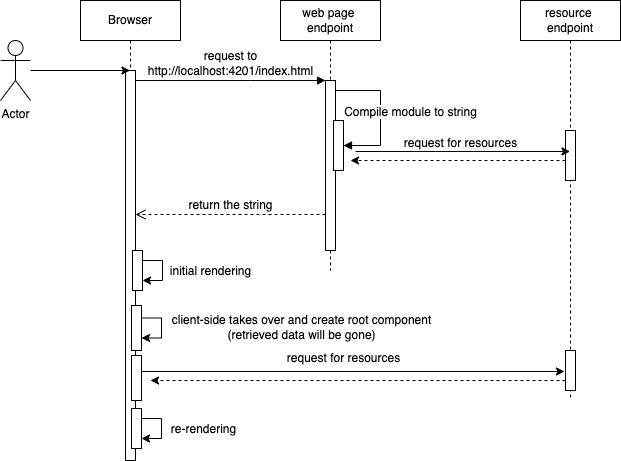

The diagram above was exported from draw.io. Its source (the exported page's mxGraphModel, read from the mxfile embedded in the PNG):
<mxGraphModel dx="1732" dy="533" grid="1" gridSize="10" guides="1" tooltips="1" connect="1" arrows="1" fold="1" page="1" pageScale="1" pageWidth="850" pageHeight="1100" math="0" shadow="0">
  <root>
    <mxCell id="0" />
    <mxCell id="1" parent="0" />
    <mxCell id="aM9ryv3xv72pqoxQDRHE-5" value="web page&amp;nbsp;&lt;br&gt;endpoint" style="shape=umlLifeline;perimeter=lifelinePerimeter;whiteSpace=wrap;html=1;container=0;dropTarget=0;collapsible=0;recursiveResize=0;outlineConnect=0;portConstraint=eastwest;newEdgeStyle={&quot;edgeStyle&quot;:&quot;elbowEdgeStyle&quot;,&quot;elbow&quot;:&quot;vertical&quot;,&quot;curved&quot;:0,&quot;rounded&quot;:0};" parent="1" vertex="1">
      <mxGeometry x="210" y="40" width="100" height="270" as="geometry" />
    </mxCell>
    <mxCell id="aM9ryv3xv72pqoxQDRHE-6" value="" style="html=1;points=[];perimeter=orthogonalPerimeter;outlineConnect=0;targetShapes=umlLifeline;portConstraint=eastwest;newEdgeStyle={&quot;edgeStyle&quot;:&quot;elbowEdgeStyle&quot;,&quot;elbow&quot;:&quot;vertical&quot;,&quot;curved&quot;:0,&quot;rounded&quot;:0};" parent="aM9ryv3xv72pqoxQDRHE-5" vertex="1">
      <mxGeometry x="45" y="80" width="10" height="170" as="geometry" />
    </mxCell>
    <mxCell id="aM9ryv3xv72pqoxQDRHE-4" value="" style="html=1;points=[];perimeter=orthogonalPerimeter;outlineConnect=0;targetShapes=umlLifeline;portConstraint=eastwest;newEdgeStyle={&quot;edgeStyle&quot;:&quot;elbowEdgeStyle&quot;,&quot;elbow&quot;:&quot;vertical&quot;,&quot;curved&quot;:0,&quot;rounded&quot;:0};" parent="aM9ryv3xv72pqoxQDRHE-5" vertex="1">
      <mxGeometry x="53" y="120" width="10" height="50" as="geometry" />
    </mxCell>
    <mxCell id="aM9ryv3xv72pqoxQDRHE-9" value="&lt;font style=&quot;font-size: 12px;&quot;&gt;Compile module to string&lt;/font&gt;" style="html=1;verticalAlign=bottom;endArrow=block;edgeStyle=elbowEdgeStyle;elbow=vertical;curved=0;rounded=0;" parent="aM9ryv3xv72pqoxQDRHE-5" source="aM9ryv3xv72pqoxQDRHE-6" target="aM9ryv3xv72pqoxQDRHE-4" edge="1">
      <mxGeometry x="0.1111" y="30" relative="1" as="geometry">
        <mxPoint x="-45" y="120" as="sourcePoint" />
        <Array as="points">
          <mxPoint x="100" y="90" />
        </Array>
        <mxPoint as="offset" />
      </mxGeometry>
    </mxCell>
    <mxCell id="aM9ryv3xv72pqoxQDRHE-7" value="&lt;font style=&quot;font-size: 12px;&quot;&gt;request to&lt;br&gt;http://localhost:4201/index.html&lt;/font&gt;" style="html=1;verticalAlign=bottom;endArrow=block;edgeStyle=elbowEdgeStyle;elbow=horizontal;curved=0;rounded=0;" parent="1" source="aM9ryv3xv72pqoxQDRHE-2" target="aM9ryv3xv72pqoxQDRHE-6" edge="1">
      <mxGeometry relative="1" as="geometry">
        <mxPoint x="195" y="130" as="sourcePoint" />
        <Array as="points">
          <mxPoint x="180" y="120" />
        </Array>
      </mxGeometry>
    </mxCell>
    <mxCell id="aM9ryv3xv72pqoxQDRHE-8" value="&lt;font style=&quot;font-size: 12px;&quot;&gt;return the string&lt;/font&gt;" style="html=1;verticalAlign=bottom;endArrow=open;dashed=1;endSize=8;edgeStyle=elbowEdgeStyle;elbow=vertical;curved=0;rounded=0;" parent="1" edge="1">
      <mxGeometry relative="1" as="geometry">
        <mxPoint x="65" y="254" as="targetPoint" />
        <Array as="points">
          <mxPoint x="190" y="254" />
        </Array>
        <mxPoint x="255" y="254" as="sourcePoint" />
      </mxGeometry>
    </mxCell>
    <mxCell id="O686avtbCxKQmLQVJWWA-1" value="resource&amp;nbsp;&lt;br&gt;endpoint" style="shape=umlLifeline;perimeter=lifelinePerimeter;whiteSpace=wrap;html=1;container=0;dropTarget=0;collapsible=0;recursiveResize=0;outlineConnect=0;portConstraint=eastwest;newEdgeStyle={&quot;edgeStyle&quot;:&quot;elbowEdgeStyle&quot;,&quot;elbow&quot;:&quot;vertical&quot;,&quot;curved&quot;:0,&quot;rounded&quot;:0};" parent="1" vertex="1">
      <mxGeometry x="450" y="40" width="100" height="400" as="geometry" />
    </mxCell>
    <mxCell id="O686avtbCxKQmLQVJWWA-2" value="" style="html=1;points=[];perimeter=orthogonalPerimeter;outlineConnect=0;targetShapes=umlLifeline;portConstraint=eastwest;newEdgeStyle={&quot;edgeStyle&quot;:&quot;elbowEdgeStyle&quot;,&quot;elbow&quot;:&quot;vertical&quot;,&quot;curved&quot;:0,&quot;rounded&quot;:0};" parent="O686avtbCxKQmLQVJWWA-1" vertex="1">
      <mxGeometry x="45" y="130" width="10" height="50" as="geometry" />
    </mxCell>
    <mxCell id="O686avtbCxKQmLQVJWWA-8" value="" style="html=1;points=[];perimeter=orthogonalPerimeter;outlineConnect=0;targetShapes=umlLifeline;portConstraint=eastwest;newEdgeStyle={&quot;edgeStyle&quot;:&quot;elbowEdgeStyle&quot;,&quot;elbow&quot;:&quot;vertical&quot;,&quot;curved&quot;:0,&quot;rounded&quot;:0};" parent="O686avtbCxKQmLQVJWWA-1" vertex="1">
      <mxGeometry x="45" y="350" width="10" height="40" as="geometry" />
    </mxCell>
    <mxCell id="O686avtbCxKQmLQVJWWA-4" style="edgeStyle=elbowEdgeStyle;rounded=0;orthogonalLoop=1;jettySize=auto;html=1;elbow=vertical;curved=0;" parent="1" target="O686avtbCxKQmLQVJWWA-1" edge="1">
      <mxGeometry relative="1" as="geometry">
        <mxPoint x="285" y="191" as="sourcePoint" />
        <mxPoint x="435" y="191" as="targetPoint" />
      </mxGeometry>
    </mxCell>
    <mxCell id="O686avtbCxKQmLQVJWWA-6" style="edgeStyle=elbowEdgeStyle;rounded=0;orthogonalLoop=1;jettySize=auto;html=1;elbow=vertical;curved=0;dashed=1;" parent="1" source="O686avtbCxKQmLQVJWWA-2" edge="1">
      <mxGeometry relative="1" as="geometry">
        <mxPoint x="280" y="200" as="targetPoint" />
      </mxGeometry>
    </mxCell>
    <mxCell id="O686avtbCxKQmLQVJWWA-7" value="request for resources" style="text;html=1;align=center;verticalAlign=middle;resizable=0;points=[];autosize=1;strokeColor=none;fillColor=none;" parent="1" vertex="1">
      <mxGeometry x="320" y="168" width="140" height="30" as="geometry" />
    </mxCell>
    <mxCell id="O686avtbCxKQmLQVJWWA-10" style="edgeStyle=elbowEdgeStyle;rounded=0;orthogonalLoop=1;jettySize=auto;html=1;elbow=vertical;curved=0;" parent="1" edge="1">
      <mxGeometry relative="1" as="geometry">
        <mxPoint x="59.5" y="411" as="sourcePoint" />
        <mxPoint x="494" y="411" as="targetPoint" />
      </mxGeometry>
    </mxCell>
    <mxCell id="O686avtbCxKQmLQVJWWA-12" value="&lt;font style=&quot;font-size: 12px;&quot;&gt;request for resources&lt;/font&gt;" style="edgeLabel;html=1;align=center;verticalAlign=middle;resizable=0;points=[];" parent="O686avtbCxKQmLQVJWWA-10" connectable="0" vertex="1">
      <mxGeometry x="0.214" relative="1" as="geometry">
        <mxPoint x="-51" y="-14" as="offset" />
      </mxGeometry>
    </mxCell>
    <mxCell id="O686avtbCxKQmLQVJWWA-11" style="edgeStyle=elbowEdgeStyle;rounded=0;orthogonalLoop=1;jettySize=auto;html=1;elbow=vertical;curved=0;dashed=1;" parent="1" edge="1">
      <mxGeometry relative="1" as="geometry">
        <mxPoint x="495" y="420" as="sourcePoint" />
        <mxPoint x="80" y="420" as="targetPoint" />
      </mxGeometry>
    </mxCell>
    <mxCell id="aM9ryv3xv72pqoxQDRHE-1" value="Browser" style="shape=umlLifeline;perimeter=lifelinePerimeter;whiteSpace=wrap;html=1;container=0;dropTarget=0;collapsible=0;recursiveResize=0;outlineConnect=0;portConstraint=eastwest;newEdgeStyle={&quot;edgeStyle&quot;:&quot;elbowEdgeStyle&quot;,&quot;elbow&quot;:&quot;vertical&quot;,&quot;curved&quot;:0,&quot;rounded&quot;:0};" parent="1" vertex="1">
      <mxGeometry x="10" y="40" width="100" height="460" as="geometry" />
    </mxCell>
    <mxCell id="O686avtbCxKQmLQVJWWA-15" style="edgeStyle=elbowEdgeStyle;rounded=0;orthogonalLoop=1;jettySize=auto;html=1;elbow=vertical;curved=0;" parent="aM9ryv3xv72pqoxQDRHE-1" source="aM9ryv3xv72pqoxQDRHE-2" target="aM9ryv3xv72pqoxQDRHE-1" edge="1">
      <mxGeometry relative="1" as="geometry" />
    </mxCell>
    <mxCell id="aM9ryv3xv72pqoxQDRHE-2" value="" style="html=1;points=[];perimeter=orthogonalPerimeter;outlineConnect=0;targetShapes=umlLifeline;portConstraint=eastwest;newEdgeStyle={&quot;edgeStyle&quot;:&quot;elbowEdgeStyle&quot;,&quot;elbow&quot;:&quot;vertical&quot;,&quot;curved&quot;:0,&quot;rounded&quot;:0};" parent="aM9ryv3xv72pqoxQDRHE-1" vertex="1">
      <mxGeometry x="45" y="70" width="10" height="390" as="geometry" />
    </mxCell>
    <mxCell id="O686avtbCxKQmLQVJWWA-13" value="" style="html=1;points=[];perimeter=orthogonalPerimeter;outlineConnect=0;targetShapes=umlLifeline;portConstraint=eastwest;newEdgeStyle={&quot;edgeStyle&quot;:&quot;elbowEdgeStyle&quot;,&quot;elbow&quot;:&quot;vertical&quot;,&quot;curved&quot;:0,&quot;rounded&quot;:0};" parent="aM9ryv3xv72pqoxQDRHE-1" vertex="1">
      <mxGeometry x="51" y="305" width="10" height="45" as="geometry" />
    </mxCell>
    <mxCell id="Q1gbssuWENH5lrTGwAnx-1" value="" style="html=1;points=[];perimeter=orthogonalPerimeter;outlineConnect=0;targetShapes=umlLifeline;portConstraint=eastwest;newEdgeStyle={&quot;edgeStyle&quot;:&quot;elbowEdgeStyle&quot;,&quot;elbow&quot;:&quot;vertical&quot;,&quot;curved&quot;:0,&quot;rounded&quot;:0};" vertex="1" parent="aM9ryv3xv72pqoxQDRHE-1">
      <mxGeometry x="52" y="250" width="10" height="40" as="geometry" />
    </mxCell>
    <mxCell id="Q1gbssuWENH5lrTGwAnx-4" style="edgeStyle=elbowEdgeStyle;rounded=0;orthogonalLoop=1;jettySize=auto;html=1;elbow=vertical;curved=0;" edge="1" parent="aM9ryv3xv72pqoxQDRHE-1" source="Q1gbssuWENH5lrTGwAnx-1" target="Q1gbssuWENH5lrTGwAnx-1">
      <mxGeometry relative="1" as="geometry" />
    </mxCell>
    <mxCell id="Q1gbssuWENH5lrTGwAnx-5" value="&lt;font style=&quot;font-size: 12px;&quot;&gt;initial rendering&lt;/font&gt;" style="edgeLabel;html=1;align=center;verticalAlign=middle;resizable=0;points=[];" vertex="1" connectable="0" parent="Q1gbssuWENH5lrTGwAnx-4">
      <mxGeometry x="-0.1" relative="1" as="geometry">
        <mxPoint x="47" y="3" as="offset" />
      </mxGeometry>
    </mxCell>
    <mxCell id="Q1gbssuWENH5lrTGwAnx-8" style="edgeStyle=elbowEdgeStyle;rounded=0;orthogonalLoop=1;jettySize=auto;html=1;elbow=vertical;curved=0;" edge="1" parent="aM9ryv3xv72pqoxQDRHE-1" source="O686avtbCxKQmLQVJWWA-13" target="O686avtbCxKQmLQVJWWA-13">
      <mxGeometry relative="1" as="geometry" />
    </mxCell>
    <mxCell id="Q1gbssuWENH5lrTGwAnx-9" value="&lt;font style=&quot;font-size: 12px;&quot;&gt;client-side takes over and create root component&lt;br style=&quot;border-color: var(--border-color);&quot;&gt;(retrieved data will be gone)&lt;/font&gt;" style="edgeLabel;html=1;align=center;verticalAlign=middle;resizable=0;points=[];" vertex="1" connectable="0" parent="Q1gbssuWENH5lrTGwAnx-8">
      <mxGeometry x="-0.5333" y="2" relative="1" as="geometry">
        <mxPoint x="145" y="11" as="offset" />
      </mxGeometry>
    </mxCell>
    <mxCell id="Q1gbssuWENH5lrTGwAnx-10" value="" style="html=1;points=[];perimeter=orthogonalPerimeter;outlineConnect=0;targetShapes=umlLifeline;portConstraint=eastwest;newEdgeStyle={&quot;edgeStyle&quot;:&quot;elbowEdgeStyle&quot;,&quot;elbow&quot;:&quot;vertical&quot;,&quot;curved&quot;:0,&quot;rounded&quot;:0};" vertex="1" parent="aM9ryv3xv72pqoxQDRHE-1">
      <mxGeometry x="51" y="355" width="10" height="45" as="geometry" />
    </mxCell>
    <mxCell id="Q1gbssuWENH5lrTGwAnx-14" style="edgeStyle=orthogonalEdgeStyle;rounded=0;orthogonalLoop=1;jettySize=auto;html=1;" edge="1" parent="1" source="Q1gbssuWENH5lrTGwAnx-13" target="aM9ryv3xv72pqoxQDRHE-1">
      <mxGeometry relative="1" as="geometry">
        <Array as="points">
          <mxPoint x="20" y="110" />
          <mxPoint x="20" y="110" />
        </Array>
      </mxGeometry>
    </mxCell>
    <mxCell id="Q1gbssuWENH5lrTGwAnx-13" value="Actor" style="shape=umlActor;verticalLabelPosition=bottom;verticalAlign=top;html=1;" vertex="1" parent="1">
      <mxGeometry x="-70" y="80" width="30" height="60" as="geometry" />
    </mxCell>
    <mxCell id="Q1gbssuWENH5lrTGwAnx-15" value="" style="html=1;points=[];perimeter=orthogonalPerimeter;outlineConnect=0;targetShapes=umlLifeline;portConstraint=eastwest;newEdgeStyle={&quot;edgeStyle&quot;:&quot;elbowEdgeStyle&quot;,&quot;elbow&quot;:&quot;vertical&quot;,&quot;curved&quot;:0,&quot;rounded&quot;:0};" vertex="1" parent="1">
      <mxGeometry x="61" y="448" width="10" height="40" as="geometry" />
    </mxCell>
    <mxCell id="Q1gbssuWENH5lrTGwAnx-16" style="edgeStyle=elbowEdgeStyle;rounded=0;orthogonalLoop=1;jettySize=auto;html=1;elbow=vertical;curved=0;" edge="1" parent="1" source="Q1gbssuWENH5lrTGwAnx-15" target="Q1gbssuWENH5lrTGwAnx-15">
      <mxGeometry relative="1" as="geometry" />
    </mxCell>
    <mxCell id="Q1gbssuWENH5lrTGwAnx-17" value="&lt;font style=&quot;font-size: 12px;&quot;&gt;re-rendering&lt;/font&gt;" style="edgeLabel;html=1;align=center;verticalAlign=middle;resizable=0;points=[];" vertex="1" connectable="0" parent="Q1gbssuWENH5lrTGwAnx-16">
      <mxGeometry x="-0.1" relative="1" as="geometry">
        <mxPoint x="41" y="3" as="offset" />
      </mxGeometry>
    </mxCell>
  </root>
</mxGraphModel>